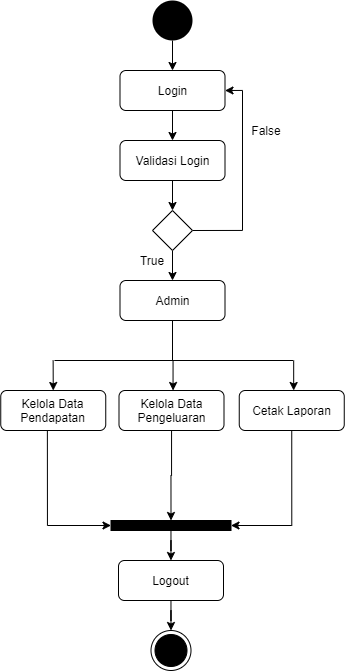

The diagram above was exported from draw.io. Its source (the exported page's mxGraphModel, read from the mxfile embedded in the PNG):
<mxGraphModel dx="904" dy="567" grid="1" gridSize="10" guides="1" tooltips="1" connect="1" arrows="1" fold="1" page="1" pageScale="1" pageWidth="827" pageHeight="1169" math="0" shadow="0">
  <root>
    <mxCell id="17zIrIIDaWZCTqSmZn6S-0" />
    <mxCell id="17zIrIIDaWZCTqSmZn6S-1" parent="17zIrIIDaWZCTqSmZn6S-0" />
    <mxCell id="17zIrIIDaWZCTqSmZn6S-2" style="edgeStyle=orthogonalEdgeStyle;rounded=0;orthogonalLoop=1;jettySize=auto;html=1;entryX=0.5;entryY=0;entryDx=0;entryDy=0;" parent="17zIrIIDaWZCTqSmZn6S-1" source="17zIrIIDaWZCTqSmZn6S-3" target="17zIrIIDaWZCTqSmZn6S-5" edge="1">
      <mxGeometry relative="1" as="geometry" />
    </mxCell>
    <mxCell id="17zIrIIDaWZCTqSmZn6S-3" value="" style="ellipse;fillColor=#000000;strokeColor=none;" parent="17zIrIIDaWZCTqSmZn6S-1" vertex="1">
      <mxGeometry x="280" y="110" width="40" height="40" as="geometry" />
    </mxCell>
    <mxCell id="17zIrIIDaWZCTqSmZn6S-4" style="edgeStyle=orthogonalEdgeStyle;rounded=0;orthogonalLoop=1;jettySize=auto;html=1;" parent="17zIrIIDaWZCTqSmZn6S-1" source="17zIrIIDaWZCTqSmZn6S-5" target="17zIrIIDaWZCTqSmZn6S-7" edge="1">
      <mxGeometry relative="1" as="geometry" />
    </mxCell>
    <mxCell id="17zIrIIDaWZCTqSmZn6S-5" value="Login" style="rounded=1;whiteSpace=wrap;html=1;" parent="17zIrIIDaWZCTqSmZn6S-1" vertex="1">
      <mxGeometry x="247.5" y="180" width="105" height="40" as="geometry" />
    </mxCell>
    <mxCell id="17zIrIIDaWZCTqSmZn6S-6" style="edgeStyle=orthogonalEdgeStyle;rounded=0;orthogonalLoop=1;jettySize=auto;html=1;entryX=0.5;entryY=0;entryDx=0;entryDy=0;" parent="17zIrIIDaWZCTqSmZn6S-1" source="17zIrIIDaWZCTqSmZn6S-7" target="17zIrIIDaWZCTqSmZn6S-10" edge="1">
      <mxGeometry relative="1" as="geometry" />
    </mxCell>
    <mxCell id="17zIrIIDaWZCTqSmZn6S-7" value="Validasi Login" style="rounded=1;whiteSpace=wrap;html=1;" parent="17zIrIIDaWZCTqSmZn6S-1" vertex="1">
      <mxGeometry x="247.5" y="250" width="105" height="40" as="geometry" />
    </mxCell>
    <mxCell id="17zIrIIDaWZCTqSmZn6S-8" style="edgeStyle=orthogonalEdgeStyle;rounded=0;orthogonalLoop=1;jettySize=auto;html=1;" parent="17zIrIIDaWZCTqSmZn6S-1" source="17zIrIIDaWZCTqSmZn6S-10" target="17zIrIIDaWZCTqSmZn6S-11" edge="1">
      <mxGeometry relative="1" as="geometry" />
    </mxCell>
    <mxCell id="17zIrIIDaWZCTqSmZn6S-9" style="edgeStyle=orthogonalEdgeStyle;rounded=0;orthogonalLoop=1;jettySize=auto;html=1;entryX=1;entryY=0.5;entryDx=0;entryDy=0;exitX=1;exitY=0.5;exitDx=0;exitDy=0;" parent="17zIrIIDaWZCTqSmZn6S-1" source="17zIrIIDaWZCTqSmZn6S-10" target="17zIrIIDaWZCTqSmZn6S-5" edge="1">
      <mxGeometry relative="1" as="geometry">
        <Array as="points">
          <mxPoint x="370" y="340" />
          <mxPoint x="370" y="200" />
        </Array>
      </mxGeometry>
    </mxCell>
    <mxCell id="17zIrIIDaWZCTqSmZn6S-10" value="" style="rhombus;whiteSpace=wrap;html=1;" parent="17zIrIIDaWZCTqSmZn6S-1" vertex="1">
      <mxGeometry x="280" y="320" width="40" height="40" as="geometry" />
    </mxCell>
    <mxCell id="17zIrIIDaWZCTqSmZn6S-11" value="Admin" style="rounded=1;whiteSpace=wrap;html=1;" parent="17zIrIIDaWZCTqSmZn6S-1" vertex="1">
      <mxGeometry x="247.5" y="390" width="105" height="40" as="geometry" />
    </mxCell>
    <mxCell id="17zIrIIDaWZCTqSmZn6S-12" style="edgeStyle=orthogonalEdgeStyle;rounded=0;orthogonalLoop=1;jettySize=auto;html=1;entryX=0;entryY=0.5;entryDx=0;entryDy=0;exitX=0.444;exitY=0.975;exitDx=0;exitDy=0;exitPerimeter=0;" parent="17zIrIIDaWZCTqSmZn6S-1" source="17zIrIIDaWZCTqSmZn6S-13" target="17zIrIIDaWZCTqSmZn6S-19" edge="1">
      <mxGeometry relative="1" as="geometry">
        <mxPoint x="117.87" y="635" as="targetPoint" />
      </mxGeometry>
    </mxCell>
    <mxCell id="17zIrIIDaWZCTqSmZn6S-13" value="Kelola Data Pendapatan" style="rounded=1;whiteSpace=wrap;html=1;" parent="17zIrIIDaWZCTqSmZn6S-1" vertex="1">
      <mxGeometry x="128.25" y="500" width="105" height="40" as="geometry" />
    </mxCell>
    <mxCell id="AkEPrUSVcGApRCs7bW3S-0" style="edgeStyle=orthogonalEdgeStyle;rounded=0;orthogonalLoop=1;jettySize=auto;html=1;entryX=0.5;entryY=0;entryDx=0;entryDy=0;" edge="1" parent="17zIrIIDaWZCTqSmZn6S-1" source="17zIrIIDaWZCTqSmZn6S-15" target="17zIrIIDaWZCTqSmZn6S-19">
      <mxGeometry relative="1" as="geometry" />
    </mxCell>
    <mxCell id="17zIrIIDaWZCTqSmZn6S-15" value="Kelola Data Pengeluaran" style="rounded=1;whiteSpace=wrap;html=1;" parent="17zIrIIDaWZCTqSmZn6S-1" vertex="1">
      <mxGeometry x="246.5" y="500" width="105" height="40" as="geometry" />
    </mxCell>
    <mxCell id="AkEPrUSVcGApRCs7bW3S-1" style="edgeStyle=orthogonalEdgeStyle;rounded=0;orthogonalLoop=1;jettySize=auto;html=1;entryX=1;entryY=0.5;entryDx=0;entryDy=0;exitX=0.5;exitY=1;exitDx=0;exitDy=0;" edge="1" parent="17zIrIIDaWZCTqSmZn6S-1" source="17zIrIIDaWZCTqSmZn6S-17" target="17zIrIIDaWZCTqSmZn6S-19">
      <mxGeometry relative="1" as="geometry" />
    </mxCell>
    <mxCell id="17zIrIIDaWZCTqSmZn6S-17" value="Cetak Laporan" style="rounded=1;whiteSpace=wrap;html=1;" parent="17zIrIIDaWZCTqSmZn6S-1" vertex="1">
      <mxGeometry x="366.75" y="500" width="105" height="40" as="geometry" />
    </mxCell>
    <mxCell id="17zIrIIDaWZCTqSmZn6S-18" style="edgeStyle=orthogonalEdgeStyle;rounded=0;orthogonalLoop=1;jettySize=auto;html=1;" parent="17zIrIIDaWZCTqSmZn6S-1" source="17zIrIIDaWZCTqSmZn6S-19" target="17zIrIIDaWZCTqSmZn6S-21" edge="1">
      <mxGeometry relative="1" as="geometry" />
    </mxCell>
    <mxCell id="17zIrIIDaWZCTqSmZn6S-19" value="" style="rounded=0;whiteSpace=wrap;html=1;fillColor=#000000;" parent="17zIrIIDaWZCTqSmZn6S-1" vertex="1">
      <mxGeometry x="238.5" y="630" width="120" height="10" as="geometry" />
    </mxCell>
    <mxCell id="17zIrIIDaWZCTqSmZn6S-20" style="edgeStyle=orthogonalEdgeStyle;rounded=0;orthogonalLoop=1;jettySize=auto;html=1;" parent="17zIrIIDaWZCTqSmZn6S-1" source="17zIrIIDaWZCTqSmZn6S-21" target="17zIrIIDaWZCTqSmZn6S-22" edge="1">
      <mxGeometry relative="1" as="geometry" />
    </mxCell>
    <mxCell id="17zIrIIDaWZCTqSmZn6S-21" value="Logout" style="rounded=1;whiteSpace=wrap;html=1;" parent="17zIrIIDaWZCTqSmZn6S-1" vertex="1">
      <mxGeometry x="246" y="670" width="105" height="40" as="geometry" />
    </mxCell>
    <mxCell id="17zIrIIDaWZCTqSmZn6S-22" value="" style="ellipse;html=1;shape=endState;fillColor=#000000;strokeColor=#000000;" parent="17zIrIIDaWZCTqSmZn6S-1" vertex="1">
      <mxGeometry x="278.5" y="740" width="40" height="40" as="geometry" />
    </mxCell>
    <mxCell id="17zIrIIDaWZCTqSmZn6S-23" value="" style="endArrow=classic;html=1;entryX=0.5;entryY=0;entryDx=0;entryDy=0;" parent="17zIrIIDaWZCTqSmZn6S-1" target="17zIrIIDaWZCTqSmZn6S-13" edge="1">
      <mxGeometry width="50" height="50" relative="1" as="geometry">
        <mxPoint x="180.6300000000001" y="470" as="sourcePoint" />
        <mxPoint x="301.38" y="460" as="targetPoint" />
      </mxGeometry>
    </mxCell>
    <mxCell id="17zIrIIDaWZCTqSmZn6S-24" value="" style="endArrow=classic;html=1;entryX=0.5;entryY=0;entryDx=0;entryDy=0;" parent="17zIrIIDaWZCTqSmZn6S-1" edge="1">
      <mxGeometry width="50" height="50" relative="1" as="geometry">
        <mxPoint x="421.1800000000003" y="470" as="sourcePoint" />
        <mxPoint x="421.1800000000003" y="500" as="targetPoint" />
      </mxGeometry>
    </mxCell>
    <mxCell id="17zIrIIDaWZCTqSmZn6S-28" value="" style="endArrow=none;html=1;" parent="17zIrIIDaWZCTqSmZn6S-1" edge="1">
      <mxGeometry width="50" height="50" relative="1" as="geometry">
        <mxPoint x="182" y="470" as="sourcePoint" />
        <mxPoint x="420.75" y="470" as="targetPoint" />
      </mxGeometry>
    </mxCell>
    <mxCell id="17zIrIIDaWZCTqSmZn6S-29" value="" style="endArrow=none;html=1;exitX=0.5;exitY=1;exitDx=0;exitDy=0;" parent="17zIrIIDaWZCTqSmZn6S-1" source="17zIrIIDaWZCTqSmZn6S-11" edge="1">
      <mxGeometry width="50" height="50" relative="1" as="geometry">
        <mxPoint x="233" y="450" as="sourcePoint" />
        <mxPoint x="300" y="470" as="targetPoint" />
      </mxGeometry>
    </mxCell>
    <mxCell id="17zIrIIDaWZCTqSmZn6S-38" value="" style="endArrow=classic;html=1;entryX=0.5;entryY=0;entryDx=0;entryDy=0;" parent="17zIrIIDaWZCTqSmZn6S-1" edge="1">
      <mxGeometry width="50" height="50" relative="1" as="geometry">
        <mxPoint x="300.5500000000002" y="470" as="sourcePoint" />
        <mxPoint x="300.5500000000002" y="500" as="targetPoint" />
      </mxGeometry>
    </mxCell>
    <mxCell id="17zIrIIDaWZCTqSmZn6S-39" value="True" style="text;html=1;strokeColor=none;fillColor=none;align=center;verticalAlign=middle;whiteSpace=wrap;rounded=0;" parent="17zIrIIDaWZCTqSmZn6S-1" vertex="1">
      <mxGeometry x="260" y="360" width="40" height="20" as="geometry" />
    </mxCell>
    <mxCell id="17zIrIIDaWZCTqSmZn6S-40" value="False" style="text;html=1;strokeColor=none;fillColor=none;align=center;verticalAlign=middle;whiteSpace=wrap;rounded=0;" parent="17zIrIIDaWZCTqSmZn6S-1" vertex="1">
      <mxGeometry x="374" y="230" width="40" height="20" as="geometry" />
    </mxCell>
  </root>
</mxGraphModel>